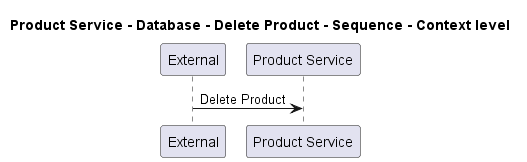

The diagram above was rendered by PlantUML. Its source (embedded in the PNG):
@startuml
!pragma layout smetana

title Product Service - Database - Delete Product - Sequence - Context level

participant "External" as C4InterFlow.SoftwareSystems.ExternalSystem
participant "Product Service" as ECommercePlatform.SoftwareSystems.ProductService

C4InterFlow.SoftwareSystems.ExternalSystem -> ECommercePlatform.SoftwareSystems.ProductService : Delete Product


@enduml